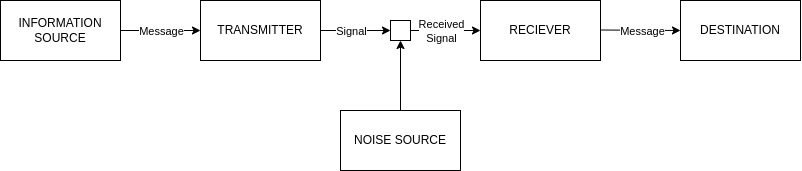

The diagram above was exported from draw.io. Its source (the exported page's mxGraphModel, read from the mxfile embedded in the PNG):
<mxGraphModel dx="2033" dy="1255" grid="1" gridSize="10" guides="1" tooltips="1" connect="1" arrows="1" fold="1" page="1" pageScale="1" pageWidth="827" pageHeight="1169" math="0" shadow="0">
  <root>
    <mxCell id="0" />
    <mxCell id="1" parent="0" />
    <mxCell id="2pWlHLUA91LYdeXUfMtG-1" value="INFORMATION SOURCE" style="rounded=0;whiteSpace=wrap;html=1;" parent="1" vertex="1">
      <mxGeometry x="20" y="210" width="120" height="60" as="geometry" />
    </mxCell>
    <mxCell id="2pWlHLUA91LYdeXUfMtG-2" value="TRANSMITTER" style="rounded=0;whiteSpace=wrap;html=1;" parent="1" vertex="1">
      <mxGeometry x="220" y="210" width="120" height="60" as="geometry" />
    </mxCell>
    <mxCell id="2pWlHLUA91LYdeXUfMtG-3" value="RECIEVER" style="rounded=0;whiteSpace=wrap;html=1;" parent="1" vertex="1">
      <mxGeometry x="500" y="210" width="120" height="60" as="geometry" />
    </mxCell>
    <mxCell id="2pWlHLUA91LYdeXUfMtG-4" value="DESTINATION" style="rounded=0;whiteSpace=wrap;html=1;" parent="1" vertex="1">
      <mxGeometry x="700" y="210" width="120" height="60" as="geometry" />
    </mxCell>
    <mxCell id="f5r96YuITI0mjNMPzHNR-2" style="edgeStyle=orthogonalEdgeStyle;rounded=0;orthogonalLoop=1;jettySize=auto;html=1;exitX=1;exitY=0.5;exitDx=0;exitDy=0;entryX=0;entryY=0.5;entryDx=0;entryDy=0;" edge="1" parent="1" source="2pWlHLUA91LYdeXUfMtG-5" target="2pWlHLUA91LYdeXUfMtG-3">
      <mxGeometry relative="1" as="geometry" />
    </mxCell>
    <mxCell id="f5r96YuITI0mjNMPzHNR-3" value="Received&lt;div&gt;Signal&lt;/div&gt;" style="edgeLabel;html=1;align=center;verticalAlign=middle;resizable=0;points=[];" vertex="1" connectable="0" parent="f5r96YuITI0mjNMPzHNR-2">
      <mxGeometry x="-0.3429" y="1" relative="1" as="geometry">
        <mxPoint x="7" y="1" as="offset" />
      </mxGeometry>
    </mxCell>
    <mxCell id="2pWlHLUA91LYdeXUfMtG-5" value="" style="rounded=0;whiteSpace=wrap;html=1;" parent="1" vertex="1">
      <mxGeometry x="410" y="230" width="20" height="20" as="geometry" />
    </mxCell>
    <mxCell id="2pWlHLUA91LYdeXUfMtG-15" style="edgeStyle=orthogonalEdgeStyle;rounded=0;orthogonalLoop=1;jettySize=auto;html=1;entryX=0.5;entryY=1;entryDx=0;entryDy=0;" parent="1" source="2pWlHLUA91LYdeXUfMtG-6" target="2pWlHLUA91LYdeXUfMtG-5" edge="1">
      <mxGeometry relative="1" as="geometry" />
    </mxCell>
    <mxCell id="2pWlHLUA91LYdeXUfMtG-6" value="NOISE SOURCE" style="rounded=0;whiteSpace=wrap;html=1;" parent="1" vertex="1">
      <mxGeometry x="360" y="320" width="120" height="60" as="geometry" />
    </mxCell>
    <mxCell id="2pWlHLUA91LYdeXUfMtG-9" value="" style="endArrow=classic;html=1;rounded=0;entryX=0;entryY=0.5;entryDx=0;entryDy=0;" parent="1" target="2pWlHLUA91LYdeXUfMtG-5" edge="1">
      <mxGeometry width="50" height="50" relative="1" as="geometry">
        <mxPoint x="340" y="240" as="sourcePoint" />
        <mxPoint x="394" y="239.5" as="targetPoint" />
      </mxGeometry>
    </mxCell>
    <mxCell id="2pWlHLUA91LYdeXUfMtG-17" value="Signal" style="edgeLabel;html=1;align=center;verticalAlign=middle;resizable=0;points=[];" parent="2pWlHLUA91LYdeXUfMtG-9" vertex="1" connectable="0">
      <mxGeometry x="-0.1714" y="-2" relative="1" as="geometry">
        <mxPoint y="-2" as="offset" />
      </mxGeometry>
    </mxCell>
    <mxCell id="2pWlHLUA91LYdeXUfMtG-11" value="" style="endArrow=classic;html=1;rounded=0;exitX=1;exitY=0.5;exitDx=0;exitDy=0;" parent="1" source="2pWlHLUA91LYdeXUfMtG-1" edge="1">
      <mxGeometry width="50" height="50" relative="1" as="geometry">
        <mxPoint x="190" y="240" as="sourcePoint" />
        <mxPoint x="220" y="240" as="targetPoint" />
      </mxGeometry>
    </mxCell>
    <mxCell id="2pWlHLUA91LYdeXUfMtG-16" value="Message" style="edgeLabel;html=1;align=center;verticalAlign=middle;resizable=0;points=[];" parent="2pWlHLUA91LYdeXUfMtG-11" vertex="1" connectable="0">
      <mxGeometry x="-0.25" y="1" relative="1" as="geometry">
        <mxPoint x="10" y="1" as="offset" />
      </mxGeometry>
    </mxCell>
    <mxCell id="2pWlHLUA91LYdeXUfMtG-14" value="" style="endArrow=classic;html=1;rounded=0;entryX=0;entryY=0.5;entryDx=0;entryDy=0;" parent="1" target="2pWlHLUA91LYdeXUfMtG-4" edge="1">
      <mxGeometry width="50" height="50" relative="1" as="geometry">
        <mxPoint x="620" y="239.5" as="sourcePoint" />
        <mxPoint x="660" y="240" as="targetPoint" />
      </mxGeometry>
    </mxCell>
    <mxCell id="f5r96YuITI0mjNMPzHNR-1" value="Message" style="edgeLabel;html=1;align=center;verticalAlign=middle;resizable=0;points=[];" vertex="1" connectable="0" parent="2pWlHLUA91LYdeXUfMtG-14">
      <mxGeometry x="-0.3246" y="-2" relative="1" as="geometry">
        <mxPoint x="13" y="-2" as="offset" />
      </mxGeometry>
    </mxCell>
  </root>
</mxGraphModel>